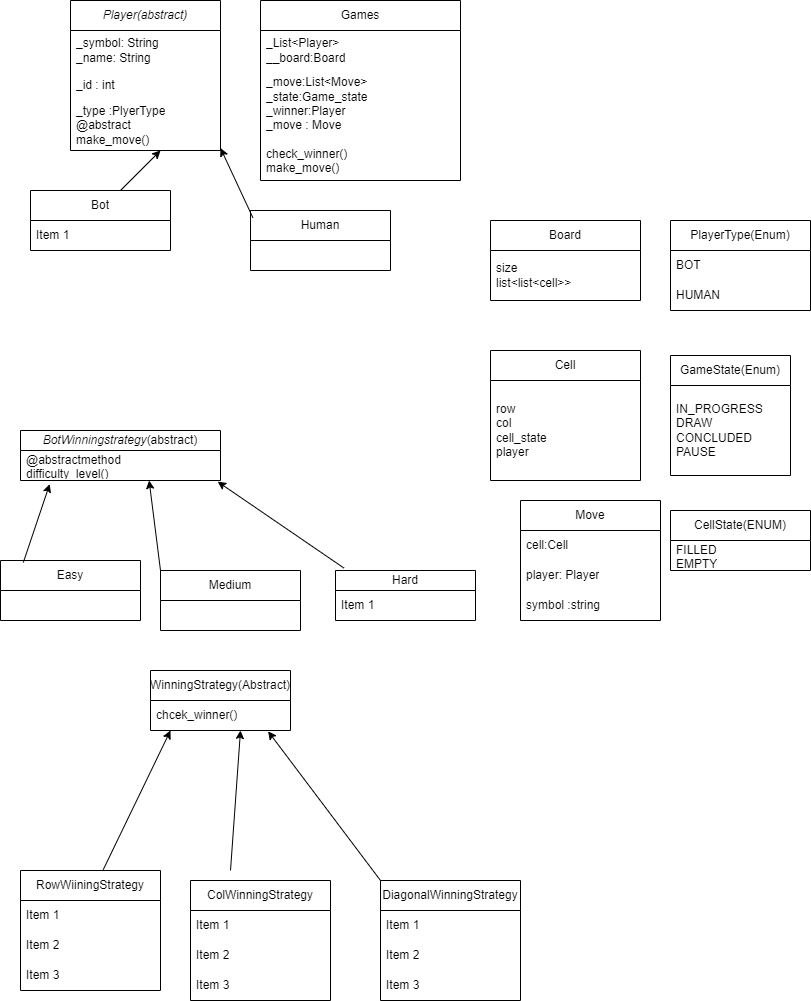

The diagram above was exported from draw.io. Its source (the exported page's mxGraphModel, read from the mxfile embedded in the PNG):
<mxGraphModel dx="1050" dy="1622" grid="1" gridSize="10" guides="1" tooltips="1" connect="1" arrows="1" fold="1" page="1" pageScale="1" pageWidth="850" pageHeight="1100" math="0" shadow="0">
  <root>
    <mxCell id="0" />
    <mxCell id="1" parent="0" />
    <mxCell id="6UkAK5Rguq6XzQGhnfY8-1" value="Games" style="swimlane;fontStyle=0;childLayout=stackLayout;horizontal=1;startSize=30;horizontalStack=0;resizeParent=1;resizeParentMax=0;resizeLast=0;collapsible=1;marginBottom=0;whiteSpace=wrap;html=1;" vertex="1" parent="1">
      <mxGeometry x="280" y="-180" width="200" height="180" as="geometry" />
    </mxCell>
    <mxCell id="6UkAK5Rguq6XzQGhnfY8-2" value="_List&amp;lt;Player&amp;gt;&lt;div&gt;__board:Board&lt;/div&gt;" style="text;strokeColor=none;fillColor=none;align=left;verticalAlign=middle;spacingLeft=4;spacingRight=4;overflow=hidden;points=[[0,0.5],[1,0.5]];portConstraint=eastwest;rotatable=0;whiteSpace=wrap;html=1;" vertex="1" parent="6UkAK5Rguq6XzQGhnfY8-1">
      <mxGeometry y="30" width="200" height="40" as="geometry" />
    </mxCell>
    <mxCell id="6UkAK5Rguq6XzQGhnfY8-3" value="_move:List&amp;lt;Move&amp;gt;&lt;div&gt;_state:Game_state&lt;/div&gt;&lt;div&gt;_winner:Player&lt;/div&gt;&lt;div&gt;_move : Move&lt;/div&gt;&lt;div&gt;&lt;br&gt;&lt;/div&gt;&lt;div&gt;check_winner()&lt;/div&gt;&lt;div&gt;make_move()&lt;/div&gt;" style="text;strokeColor=none;fillColor=none;align=left;verticalAlign=middle;spacingLeft=4;spacingRight=4;overflow=hidden;points=[[0,0.5],[1,0.5]];portConstraint=eastwest;rotatable=0;whiteSpace=wrap;html=1;" vertex="1" parent="6UkAK5Rguq6XzQGhnfY8-1">
      <mxGeometry y="70" width="200" height="110" as="geometry" />
    </mxCell>
    <mxCell id="6UkAK5Rguq6XzQGhnfY8-5" value="&lt;i&gt;Player(abstract)&lt;/i&gt;" style="swimlane;fontStyle=0;childLayout=stackLayout;horizontal=1;startSize=30;horizontalStack=0;resizeParent=1;resizeParentMax=0;resizeLast=0;collapsible=1;marginBottom=0;whiteSpace=wrap;html=1;" vertex="1" parent="1">
      <mxGeometry x="90" y="-180" width="150" height="150" as="geometry" />
    </mxCell>
    <mxCell id="6UkAK5Rguq6XzQGhnfY8-6" value="_symbol: String&lt;div&gt;_name: String&lt;/div&gt;" style="text;strokeColor=none;fillColor=none;align=left;verticalAlign=middle;spacingLeft=4;spacingRight=4;overflow=hidden;points=[[0,0.5],[1,0.5]];portConstraint=eastwest;rotatable=0;whiteSpace=wrap;html=1;" vertex="1" parent="6UkAK5Rguq6XzQGhnfY8-5">
      <mxGeometry y="30" width="150" height="40" as="geometry" />
    </mxCell>
    <mxCell id="6UkAK5Rguq6XzQGhnfY8-7" value="_id : int" style="text;strokeColor=none;fillColor=none;align=left;verticalAlign=middle;spacingLeft=4;spacingRight=4;overflow=hidden;points=[[0,0.5],[1,0.5]];portConstraint=eastwest;rotatable=0;whiteSpace=wrap;html=1;" vertex="1" parent="6UkAK5Rguq6XzQGhnfY8-5">
      <mxGeometry y="70" width="150" height="30" as="geometry" />
    </mxCell>
    <mxCell id="6UkAK5Rguq6XzQGhnfY8-8" value="_type :PlyerType&lt;div&gt;@abstract&lt;/div&gt;&lt;div&gt;make_move()&lt;/div&gt;" style="text;strokeColor=none;fillColor=none;align=left;verticalAlign=middle;spacingLeft=4;spacingRight=4;overflow=hidden;points=[[0,0.5],[1,0.5]];portConstraint=eastwest;rotatable=0;whiteSpace=wrap;html=1;" vertex="1" parent="6UkAK5Rguq6XzQGhnfY8-5">
      <mxGeometry y="100" width="150" height="50" as="geometry" />
    </mxCell>
    <mxCell id="6UkAK5Rguq6XzQGhnfY8-9" value="PlayerType(Enum)" style="swimlane;fontStyle=0;childLayout=stackLayout;horizontal=1;startSize=30;horizontalStack=0;resizeParent=1;resizeParentMax=0;resizeLast=0;collapsible=1;marginBottom=0;whiteSpace=wrap;html=1;" vertex="1" parent="1">
      <mxGeometry x="690" y="40" width="140" height="90" as="geometry" />
    </mxCell>
    <mxCell id="6UkAK5Rguq6XzQGhnfY8-10" value="BOT" style="text;strokeColor=none;fillColor=none;align=left;verticalAlign=middle;spacingLeft=4;spacingRight=4;overflow=hidden;points=[[0,0.5],[1,0.5]];portConstraint=eastwest;rotatable=0;whiteSpace=wrap;html=1;" vertex="1" parent="6UkAK5Rguq6XzQGhnfY8-9">
      <mxGeometry y="30" width="140" height="30" as="geometry" />
    </mxCell>
    <mxCell id="6UkAK5Rguq6XzQGhnfY8-11" value="HUMAN" style="text;strokeColor=none;fillColor=none;align=left;verticalAlign=middle;spacingLeft=4;spacingRight=4;overflow=hidden;points=[[0,0.5],[1,0.5]];portConstraint=eastwest;rotatable=0;whiteSpace=wrap;html=1;" vertex="1" parent="6UkAK5Rguq6XzQGhnfY8-9">
      <mxGeometry y="60" width="140" height="30" as="geometry" />
    </mxCell>
    <mxCell id="6UkAK5Rguq6XzQGhnfY8-13" value="Board" style="swimlane;fontStyle=0;childLayout=stackLayout;horizontal=1;startSize=30;horizontalStack=0;resizeParent=1;resizeParentMax=0;resizeLast=0;collapsible=1;marginBottom=0;whiteSpace=wrap;html=1;" vertex="1" parent="1">
      <mxGeometry x="510" y="40" width="150" height="80" as="geometry" />
    </mxCell>
    <mxCell id="6UkAK5Rguq6XzQGhnfY8-14" value="size&lt;div&gt;list&amp;lt;list&amp;lt;cell&amp;gt;&amp;gt;&lt;/div&gt;" style="text;strokeColor=none;fillColor=none;align=left;verticalAlign=middle;spacingLeft=4;spacingRight=4;overflow=hidden;points=[[0,0.5],[1,0.5]];portConstraint=eastwest;rotatable=0;whiteSpace=wrap;html=1;" vertex="1" parent="6UkAK5Rguq6XzQGhnfY8-13">
      <mxGeometry y="30" width="150" height="50" as="geometry" />
    </mxCell>
    <mxCell id="6UkAK5Rguq6XzQGhnfY8-17" value="Move" style="swimlane;fontStyle=0;childLayout=stackLayout;horizontal=1;startSize=30;horizontalStack=0;resizeParent=1;resizeParentMax=0;resizeLast=0;collapsible=1;marginBottom=0;whiteSpace=wrap;html=1;" vertex="1" parent="1">
      <mxGeometry x="540" y="320" width="140" height="120" as="geometry" />
    </mxCell>
    <mxCell id="6UkAK5Rguq6XzQGhnfY8-18" value="cell:Cell" style="text;strokeColor=none;fillColor=none;align=left;verticalAlign=middle;spacingLeft=4;spacingRight=4;overflow=hidden;points=[[0,0.5],[1,0.5]];portConstraint=eastwest;rotatable=0;whiteSpace=wrap;html=1;" vertex="1" parent="6UkAK5Rguq6XzQGhnfY8-17">
      <mxGeometry y="30" width="140" height="30" as="geometry" />
    </mxCell>
    <mxCell id="6UkAK5Rguq6XzQGhnfY8-19" value="player: Player" style="text;strokeColor=none;fillColor=none;align=left;verticalAlign=middle;spacingLeft=4;spacingRight=4;overflow=hidden;points=[[0,0.5],[1,0.5]];portConstraint=eastwest;rotatable=0;whiteSpace=wrap;html=1;" vertex="1" parent="6UkAK5Rguq6XzQGhnfY8-17">
      <mxGeometry y="60" width="140" height="30" as="geometry" />
    </mxCell>
    <mxCell id="6UkAK5Rguq6XzQGhnfY8-20" value="symbol :string" style="text;strokeColor=none;fillColor=none;align=left;verticalAlign=middle;spacingLeft=4;spacingRight=4;overflow=hidden;points=[[0,0.5],[1,0.5]];portConstraint=eastwest;rotatable=0;whiteSpace=wrap;html=1;" vertex="1" parent="6UkAK5Rguq6XzQGhnfY8-17">
      <mxGeometry y="90" width="140" height="30" as="geometry" />
    </mxCell>
    <mxCell id="6UkAK5Rguq6XzQGhnfY8-21" value="Cell" style="swimlane;fontStyle=0;childLayout=stackLayout;horizontal=1;startSize=30;horizontalStack=0;resizeParent=1;resizeParentMax=0;resizeLast=0;collapsible=1;marginBottom=0;whiteSpace=wrap;html=1;" vertex="1" parent="1">
      <mxGeometry x="510" y="170" width="150" height="130" as="geometry" />
    </mxCell>
    <mxCell id="6UkAK5Rguq6XzQGhnfY8-22" value="row&lt;div&gt;col&lt;/div&gt;&lt;div&gt;cell_state&lt;/div&gt;&lt;div&gt;player&lt;/div&gt;" style="text;strokeColor=none;fillColor=none;align=left;verticalAlign=middle;spacingLeft=4;spacingRight=4;overflow=hidden;points=[[0,0.5],[1,0.5]];portConstraint=eastwest;rotatable=0;whiteSpace=wrap;html=1;" vertex="1" parent="6UkAK5Rguq6XzQGhnfY8-21">
      <mxGeometry y="30" width="150" height="100" as="geometry" />
    </mxCell>
    <mxCell id="6UkAK5Rguq6XzQGhnfY8-25" value="GameState(Enum)" style="swimlane;fontStyle=0;childLayout=stackLayout;horizontal=1;startSize=30;horizontalStack=0;resizeParent=1;resizeParentMax=0;resizeLast=0;collapsible=1;marginBottom=0;whiteSpace=wrap;html=1;" vertex="1" parent="1">
      <mxGeometry x="690" y="175" width="120" height="120" as="geometry" />
    </mxCell>
    <mxCell id="6UkAK5Rguq6XzQGhnfY8-26" value="IN_PROGRESS&lt;div&gt;DRAW&lt;/div&gt;&lt;div&gt;CONCLUDED&lt;/div&gt;&lt;div&gt;PAUSE&lt;/div&gt;" style="text;strokeColor=none;fillColor=none;align=left;verticalAlign=middle;spacingLeft=4;spacingRight=4;overflow=hidden;points=[[0,0.5],[1,0.5]];portConstraint=eastwest;rotatable=0;whiteSpace=wrap;html=1;" vertex="1" parent="6UkAK5Rguq6XzQGhnfY8-25">
      <mxGeometry y="30" width="120" height="90" as="geometry" />
    </mxCell>
    <mxCell id="6UkAK5Rguq6XzQGhnfY8-29" value="CellState(ENUM)" style="swimlane;fontStyle=0;childLayout=stackLayout;horizontal=1;startSize=30;horizontalStack=0;resizeParent=1;resizeParentMax=0;resizeLast=0;collapsible=1;marginBottom=0;whiteSpace=wrap;html=1;" vertex="1" parent="1">
      <mxGeometry x="690" y="330" width="140" height="60" as="geometry" />
    </mxCell>
    <mxCell id="6UkAK5Rguq6XzQGhnfY8-30" value="FILLED&lt;div&gt;EMPTY&lt;/div&gt;" style="text;strokeColor=none;fillColor=none;align=left;verticalAlign=middle;spacingLeft=4;spacingRight=4;overflow=hidden;points=[[0,0.5],[1,0.5]];portConstraint=eastwest;rotatable=0;whiteSpace=wrap;html=1;" vertex="1" parent="6UkAK5Rguq6XzQGhnfY8-29">
      <mxGeometry y="30" width="140" height="30" as="geometry" />
    </mxCell>
    <mxCell id="6UkAK5Rguq6XzQGhnfY8-33" value="&lt;i&gt;BotWinningstrategy&lt;/i&gt;(abstract)" style="swimlane;fontStyle=0;childLayout=stackLayout;horizontal=1;startSize=20;horizontalStack=0;resizeParent=1;resizeParentMax=0;resizeLast=0;collapsible=1;marginBottom=0;whiteSpace=wrap;html=1;" vertex="1" parent="1">
      <mxGeometry x="40" y="250" width="200" height="50" as="geometry" />
    </mxCell>
    <mxCell id="6UkAK5Rguq6XzQGhnfY8-34" value="@abstractmethod&lt;br&gt;difficulty_level()" style="text;strokeColor=none;fillColor=none;align=left;verticalAlign=middle;spacingLeft=4;spacingRight=4;overflow=hidden;points=[[0,0.5],[1,0.5]];portConstraint=eastwest;rotatable=0;whiteSpace=wrap;html=1;" vertex="1" parent="6UkAK5Rguq6XzQGhnfY8-33">
      <mxGeometry y="20" width="200" height="30" as="geometry" />
    </mxCell>
    <mxCell id="6UkAK5Rguq6XzQGhnfY8-38" value="Easy" style="swimlane;fontStyle=0;childLayout=stackLayout;horizontal=1;startSize=30;horizontalStack=0;resizeParent=1;resizeParentMax=0;resizeLast=0;collapsible=1;marginBottom=0;whiteSpace=wrap;html=1;" vertex="1" parent="1">
      <mxGeometry x="20" y="380" width="140" height="60" as="geometry" />
    </mxCell>
    <mxCell id="6UkAK5Rguq6XzQGhnfY8-42" value="Medium" style="swimlane;fontStyle=0;childLayout=stackLayout;horizontal=1;startSize=30;horizontalStack=0;resizeParent=1;resizeParentMax=0;resizeLast=0;collapsible=1;marginBottom=0;whiteSpace=wrap;html=1;" vertex="1" parent="1">
      <mxGeometry x="180" y="390" width="140" height="60" as="geometry" />
    </mxCell>
    <mxCell id="6UkAK5Rguq6XzQGhnfY8-46" value="Hard" style="swimlane;fontStyle=0;childLayout=stackLayout;horizontal=1;startSize=20;horizontalStack=0;resizeParent=1;resizeParentMax=0;resizeLast=0;collapsible=1;marginBottom=0;whiteSpace=wrap;html=1;" vertex="1" parent="1">
      <mxGeometry x="355" y="390" width="140" height="50" as="geometry" />
    </mxCell>
    <mxCell id="6UkAK5Rguq6XzQGhnfY8-47" value="Item 1" style="text;strokeColor=none;fillColor=none;align=left;verticalAlign=middle;spacingLeft=4;spacingRight=4;overflow=hidden;points=[[0,0.5],[1,0.5]];portConstraint=eastwest;rotatable=0;whiteSpace=wrap;html=1;" vertex="1" parent="6UkAK5Rguq6XzQGhnfY8-46">
      <mxGeometry y="20" width="140" height="30" as="geometry" />
    </mxCell>
    <mxCell id="6UkAK5Rguq6XzQGhnfY8-50" value="" style="endArrow=classic;html=1;rounded=0;entryX=0.146;entryY=1.12;entryDx=0;entryDy=0;entryPerimeter=0;exitX=0.163;exitY=0.033;exitDx=0;exitDy=0;exitPerimeter=0;" edge="1" parent="1" source="6UkAK5Rguq6XzQGhnfY8-38" target="6UkAK5Rguq6XzQGhnfY8-34">
      <mxGeometry width="50" height="50" relative="1" as="geometry">
        <mxPoint x="30" y="370" as="sourcePoint" />
        <mxPoint x="80" y="320" as="targetPoint" />
      </mxGeometry>
    </mxCell>
    <mxCell id="6UkAK5Rguq6XzQGhnfY8-53" value="" style="endArrow=classic;html=1;rounded=0;entryX=0.643;entryY=1;entryDx=0;entryDy=0;entryPerimeter=0;" edge="1" parent="1" target="6UkAK5Rguq6XzQGhnfY8-34">
      <mxGeometry width="50" height="50" relative="1" as="geometry">
        <mxPoint x="180" y="390" as="sourcePoint" />
        <mxPoint x="230" y="340" as="targetPoint" />
      </mxGeometry>
    </mxCell>
    <mxCell id="6UkAK5Rguq6XzQGhnfY8-54" value="" style="endArrow=classic;html=1;rounded=0;exitX=0.061;exitY=-0.048;exitDx=0;exitDy=0;exitPerimeter=0;entryX=0.986;entryY=1.04;entryDx=0;entryDy=0;entryPerimeter=0;" edge="1" parent="1" source="6UkAK5Rguq6XzQGhnfY8-46" target="6UkAK5Rguq6XzQGhnfY8-34">
      <mxGeometry width="50" height="50" relative="1" as="geometry">
        <mxPoint x="225" y="360" as="sourcePoint" />
        <mxPoint x="275" y="310" as="targetPoint" />
      </mxGeometry>
    </mxCell>
    <mxCell id="6UkAK5Rguq6XzQGhnfY8-55" value="RowWiiningStrategy" style="swimlane;fontStyle=0;childLayout=stackLayout;horizontal=1;startSize=30;horizontalStack=0;resizeParent=1;resizeParentMax=0;resizeLast=0;collapsible=1;marginBottom=0;whiteSpace=wrap;html=1;" vertex="1" parent="1">
      <mxGeometry x="40" y="690" width="140" height="120" as="geometry" />
    </mxCell>
    <mxCell id="6UkAK5Rguq6XzQGhnfY8-56" value="Item 1" style="text;strokeColor=none;fillColor=none;align=left;verticalAlign=middle;spacingLeft=4;spacingRight=4;overflow=hidden;points=[[0,0.5],[1,0.5]];portConstraint=eastwest;rotatable=0;whiteSpace=wrap;html=1;" vertex="1" parent="6UkAK5Rguq6XzQGhnfY8-55">
      <mxGeometry y="30" width="140" height="30" as="geometry" />
    </mxCell>
    <mxCell id="6UkAK5Rguq6XzQGhnfY8-57" value="Item 2" style="text;strokeColor=none;fillColor=none;align=left;verticalAlign=middle;spacingLeft=4;spacingRight=4;overflow=hidden;points=[[0,0.5],[1,0.5]];portConstraint=eastwest;rotatable=0;whiteSpace=wrap;html=1;" vertex="1" parent="6UkAK5Rguq6XzQGhnfY8-55">
      <mxGeometry y="60" width="140" height="30" as="geometry" />
    </mxCell>
    <mxCell id="6UkAK5Rguq6XzQGhnfY8-58" value="Item 3" style="text;strokeColor=none;fillColor=none;align=left;verticalAlign=middle;spacingLeft=4;spacingRight=4;overflow=hidden;points=[[0,0.5],[1,0.5]];portConstraint=eastwest;rotatable=0;whiteSpace=wrap;html=1;" vertex="1" parent="6UkAK5Rguq6XzQGhnfY8-55">
      <mxGeometry y="90" width="140" height="30" as="geometry" />
    </mxCell>
    <mxCell id="6UkAK5Rguq6XzQGhnfY8-59" value="ColWinningStrategy" style="swimlane;fontStyle=0;childLayout=stackLayout;horizontal=1;startSize=30;horizontalStack=0;resizeParent=1;resizeParentMax=0;resizeLast=0;collapsible=1;marginBottom=0;whiteSpace=wrap;html=1;" vertex="1" parent="1">
      <mxGeometry x="210" y="700" width="140" height="120" as="geometry" />
    </mxCell>
    <mxCell id="6UkAK5Rguq6XzQGhnfY8-60" value="Item 1" style="text;strokeColor=none;fillColor=none;align=left;verticalAlign=middle;spacingLeft=4;spacingRight=4;overflow=hidden;points=[[0,0.5],[1,0.5]];portConstraint=eastwest;rotatable=0;whiteSpace=wrap;html=1;" vertex="1" parent="6UkAK5Rguq6XzQGhnfY8-59">
      <mxGeometry y="30" width="140" height="30" as="geometry" />
    </mxCell>
    <mxCell id="6UkAK5Rguq6XzQGhnfY8-61" value="Item 2" style="text;strokeColor=none;fillColor=none;align=left;verticalAlign=middle;spacingLeft=4;spacingRight=4;overflow=hidden;points=[[0,0.5],[1,0.5]];portConstraint=eastwest;rotatable=0;whiteSpace=wrap;html=1;" vertex="1" parent="6UkAK5Rguq6XzQGhnfY8-59">
      <mxGeometry y="60" width="140" height="30" as="geometry" />
    </mxCell>
    <mxCell id="6UkAK5Rguq6XzQGhnfY8-62" value="Item 3" style="text;strokeColor=none;fillColor=none;align=left;verticalAlign=middle;spacingLeft=4;spacingRight=4;overflow=hidden;points=[[0,0.5],[1,0.5]];portConstraint=eastwest;rotatable=0;whiteSpace=wrap;html=1;" vertex="1" parent="6UkAK5Rguq6XzQGhnfY8-59">
      <mxGeometry y="90" width="140" height="30" as="geometry" />
    </mxCell>
    <mxCell id="6UkAK5Rguq6XzQGhnfY8-63" value="DiagonalWinningStrategy" style="swimlane;fontStyle=0;childLayout=stackLayout;horizontal=1;startSize=30;horizontalStack=0;resizeParent=1;resizeParentMax=0;resizeLast=0;collapsible=1;marginBottom=0;whiteSpace=wrap;html=1;" vertex="1" parent="1">
      <mxGeometry x="400" y="700" width="140" height="120" as="geometry" />
    </mxCell>
    <mxCell id="6UkAK5Rguq6XzQGhnfY8-64" value="Item 1" style="text;strokeColor=none;fillColor=none;align=left;verticalAlign=middle;spacingLeft=4;spacingRight=4;overflow=hidden;points=[[0,0.5],[1,0.5]];portConstraint=eastwest;rotatable=0;whiteSpace=wrap;html=1;" vertex="1" parent="6UkAK5Rguq6XzQGhnfY8-63">
      <mxGeometry y="30" width="140" height="30" as="geometry" />
    </mxCell>
    <mxCell id="6UkAK5Rguq6XzQGhnfY8-65" value="Item 2" style="text;strokeColor=none;fillColor=none;align=left;verticalAlign=middle;spacingLeft=4;spacingRight=4;overflow=hidden;points=[[0,0.5],[1,0.5]];portConstraint=eastwest;rotatable=0;whiteSpace=wrap;html=1;" vertex="1" parent="6UkAK5Rguq6XzQGhnfY8-63">
      <mxGeometry y="60" width="140" height="30" as="geometry" />
    </mxCell>
    <mxCell id="6UkAK5Rguq6XzQGhnfY8-66" value="Item 3" style="text;strokeColor=none;fillColor=none;align=left;verticalAlign=middle;spacingLeft=4;spacingRight=4;overflow=hidden;points=[[0,0.5],[1,0.5]];portConstraint=eastwest;rotatable=0;whiteSpace=wrap;html=1;" vertex="1" parent="6UkAK5Rguq6XzQGhnfY8-63">
      <mxGeometry y="90" width="140" height="30" as="geometry" />
    </mxCell>
    <mxCell id="6UkAK5Rguq6XzQGhnfY8-76" value="Human" style="swimlane;fontStyle=0;childLayout=stackLayout;horizontal=1;startSize=30;horizontalStack=0;resizeParent=1;resizeParentMax=0;resizeLast=0;collapsible=1;marginBottom=0;whiteSpace=wrap;html=1;" vertex="1" parent="1">
      <mxGeometry x="270" y="30" width="140" height="60" as="geometry" />
    </mxCell>
    <mxCell id="6UkAK5Rguq6XzQGhnfY8-80" value="" style="endArrow=classic;html=1;rounded=0;exitX=0.017;exitY=0.12;exitDx=0;exitDy=0;exitPerimeter=0;" edge="1" parent="1" source="6UkAK5Rguq6XzQGhnfY8-76">
      <mxGeometry width="50" height="50" relative="1" as="geometry">
        <mxPoint x="258.03999999999996" y="29.99999999999997" as="sourcePoint" />
        <mxPoint x="240" y="-32.400000000000006" as="targetPoint" />
      </mxGeometry>
    </mxCell>
    <mxCell id="6UkAK5Rguq6XzQGhnfY8-81" value="Bot" style="swimlane;fontStyle=0;childLayout=stackLayout;horizontal=1;startSize=30;horizontalStack=0;resizeParent=1;resizeParentMax=0;resizeLast=0;collapsible=1;marginBottom=0;whiteSpace=wrap;html=1;" vertex="1" parent="1">
      <mxGeometry x="50" y="10" width="140" height="60" as="geometry" />
    </mxCell>
    <mxCell id="6UkAK5Rguq6XzQGhnfY8-82" value="Item 1" style="text;strokeColor=none;fillColor=none;align=left;verticalAlign=middle;spacingLeft=4;spacingRight=4;overflow=hidden;points=[[0,0.5],[1,0.5]];portConstraint=eastwest;rotatable=0;whiteSpace=wrap;html=1;" vertex="1" parent="6UkAK5Rguq6XzQGhnfY8-81">
      <mxGeometry y="30" width="140" height="30" as="geometry" />
    </mxCell>
    <mxCell id="6UkAK5Rguq6XzQGhnfY8-85" value="" style="endArrow=classic;html=1;rounded=0;" edge="1" parent="1">
      <mxGeometry width="50" height="50" relative="1" as="geometry">
        <mxPoint x="140" y="10" as="sourcePoint" />
        <mxPoint x="180" y="-30" as="targetPoint" />
      </mxGeometry>
    </mxCell>
    <mxCell id="6UkAK5Rguq6XzQGhnfY8-90" value="WinningStrategy(Abstract)" style="swimlane;fontStyle=0;childLayout=stackLayout;horizontal=1;startSize=30;horizontalStack=0;resizeParent=1;resizeParentMax=0;resizeLast=0;collapsible=1;marginBottom=0;whiteSpace=wrap;html=1;" vertex="1" parent="1">
      <mxGeometry x="170" y="490" width="140" height="60" as="geometry" />
    </mxCell>
    <mxCell id="6UkAK5Rguq6XzQGhnfY8-92" value="chcek_winner()" style="text;strokeColor=none;fillColor=none;align=left;verticalAlign=middle;spacingLeft=4;spacingRight=4;overflow=hidden;points=[[0,0.5],[1,0.5]];portConstraint=eastwest;rotatable=0;whiteSpace=wrap;html=1;" vertex="1" parent="6UkAK5Rguq6XzQGhnfY8-90">
      <mxGeometry y="30" width="140" height="30" as="geometry" />
    </mxCell>
    <mxCell id="6UkAK5Rguq6XzQGhnfY8-94" value="" style="endArrow=classic;html=1;rounded=0;" edge="1" parent="1">
      <mxGeometry width="50" height="50" relative="1" as="geometry">
        <mxPoint x="250" y="690" as="sourcePoint" />
        <mxPoint x="260" y="550" as="targetPoint" />
      </mxGeometry>
    </mxCell>
    <mxCell id="6UkAK5Rguq6XzQGhnfY8-95" value="" style="endArrow=classic;html=1;rounded=0;exitX=0.591;exitY=-0.007;exitDx=0;exitDy=0;exitPerimeter=0;" edge="1" parent="1" source="6UkAK5Rguq6XzQGhnfY8-55">
      <mxGeometry width="50" height="50" relative="1" as="geometry">
        <mxPoint x="140" y="600" as="sourcePoint" />
        <mxPoint x="190" y="550" as="targetPoint" />
      </mxGeometry>
    </mxCell>
    <mxCell id="6UkAK5Rguq6XzQGhnfY8-96" value="" style="endArrow=classic;html=1;rounded=0;entryX=0.84;entryY=1.027;entryDx=0;entryDy=0;entryPerimeter=0;exitX=0;exitY=0;exitDx=0;exitDy=0;" edge="1" parent="1" source="6UkAK5Rguq6XzQGhnfY8-63" target="6UkAK5Rguq6XzQGhnfY8-92">
      <mxGeometry width="50" height="50" relative="1" as="geometry">
        <mxPoint x="410" y="610" as="sourcePoint" />
        <mxPoint x="460" y="560" as="targetPoint" />
      </mxGeometry>
    </mxCell>
  </root>
</mxGraphModel>